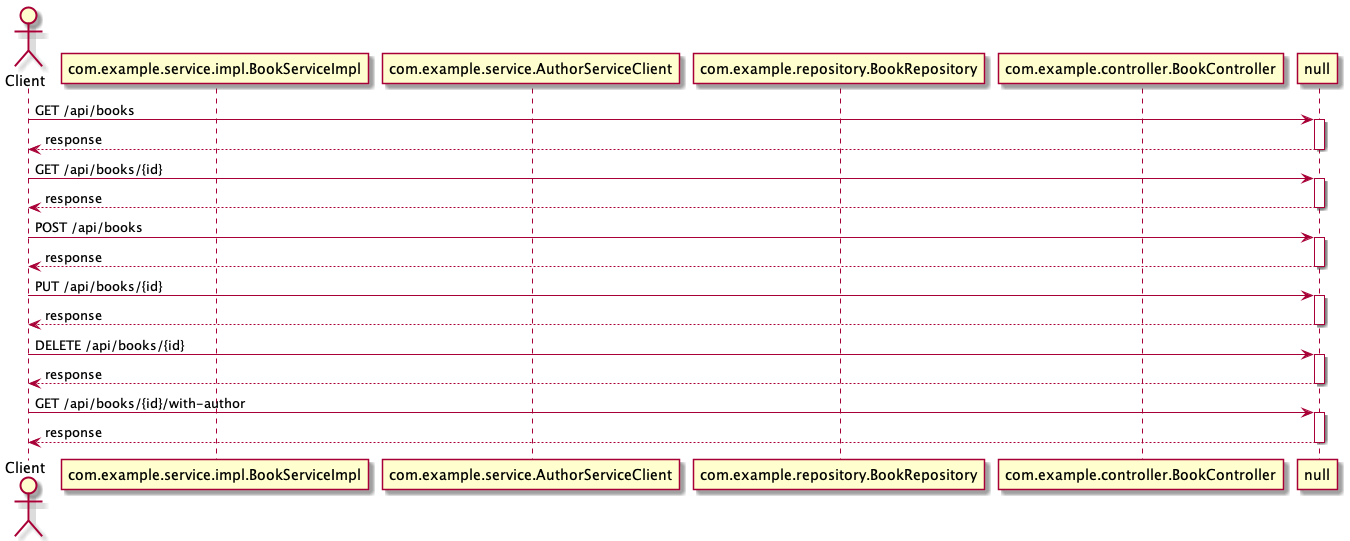

The diagram above was rendered by PlantUML. Its source (embedded in the PNG):
@startuml
actor Client
participant "com.example.service.impl.BookServiceImpl" as Service2
participant "com.example.service.AuthorServiceClient" as Service3
participant "com.example.repository.BookRepository" as Component0
participant "com.example.controller.BookController" as Controller1
Client -> null : GET /api/books
activate null
null --> Client : response
deactivate null
Client -> null : GET /api/books/{id}
activate null
null --> Client : response
deactivate null
Client -> null : POST /api/books
activate null
null --> Client : response
deactivate null
Client -> null : PUT /api/books/{id}
activate null
null --> Client : response
deactivate null
Client -> null : DELETE /api/books/{id}
activate null
null --> Client : response
deactivate null
Client -> null : GET /api/books/{id}/with-author
activate null
null --> Client : response
deactivate null
@enduml